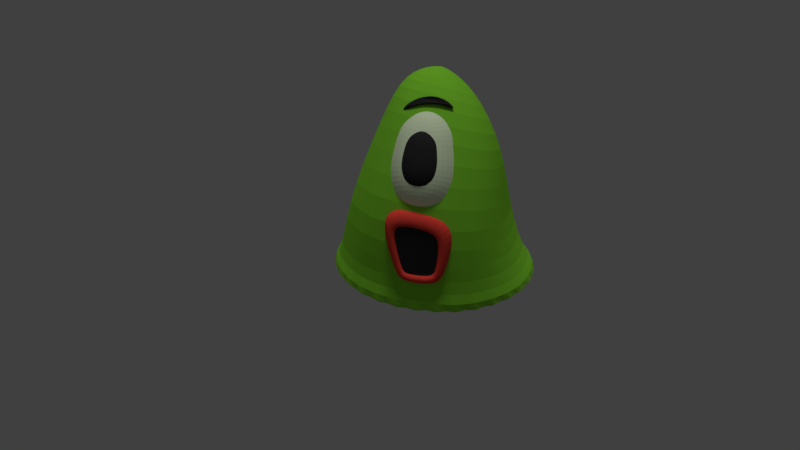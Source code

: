 # Source: slime_3_.blend  (saved by Blender 2.79.0; exported with 4.5.12 LTS)
import bpy
from mathutils import Matrix  # noqa: F401  (used for matrix-valued properties, if any)

bpy.ops.wm.read_factory_settings(use_empty=True)
scene = bpy.context.scene
scene.name = 'Scene'

# ---- collections
col_collection_1 = bpy.data.collections.new('Collection 1'); scene.collection.children.link(col_collection_1)

# ---- materials (node trees are filled in below, after node groups)
mat_material_004 = bpy.data.materials.new('Material.004')
mat_material_004.alpha_threshold = 0.0
mat_material_004.use_transparent_shadow = False
mat_material_004.diffuse_color = (0.03106, 0.03106, 0.03106, 1.0)
mat_material_004.roughness = 0.5
mat_material_002 = bpy.data.materials.new('Material.002')
mat_material_002.alpha_threshold = 0.0
mat_material_002.use_transparent_shadow = False
mat_material_002.diffuse_color = (0.8971, 0.06744, 0.04664, 1.0)
mat_material_002.roughness = 0.5
mat_material_003 = bpy.data.materials.new('Material.003')
mat_material_003.alpha_threshold = 0.0
mat_material_003.use_transparent_shadow = False
mat_material_003.diffuse_color = (0.8532, 1.0, 0.6729, 1.0)
mat_material_003.roughness = 0.5
mat_material_001 = bpy.data.materials.new('Material.001')
mat_material_001.alpha_threshold = 0.0
mat_material_001.use_transparent_shadow = False
mat_material_001.diffuse_color = (0.256, 0.723, 0.03912, 1.0)
mat_material_001.roughness = 0.5

# ---- material node trees

# ---- world
world_world = bpy.data.worlds.new('World'); scene.world = world_world
world_world.color = (0.05088, 0.05088, 0.05088)
world_world.use_sun_shadow = False
world_world.sun_shadow_jitter_overblur = 0.0
world_world.cycles.sampling_method = 'MANUAL'

# ---- cameras
cam_camera_001 = bpy.data.cameras.new('Camera.001')
cam_camera_001.clip_end = 100.0
cam_camera_001.lens = 35.0
cam_camera_001.sensor_width = 32.0
cam_camera_001.sensor_height = 18.0
cam_camera_001.display_size = 2.0
cam_camera_001.dof.focus_distance = 0.0
cam_camera_001.dof.aperture_fstop = 128.0
cam_camera_001.dof.aperture_blades = 6

# ---- lights
light_sun = bpy.data.lights.new('Sun', 'SUN')
light_sun.transmission_factor = 0.0
light_sun.angle = 0.1993
light_sun.energy = 1.0
light_sun.shadow_buffer_clip_start = 0.5
light_sun.shadow_soft_size = 0.1
light_sun.shadow_cascade_max_distance = 1000.0

# ---- meshes
me_sphere_002 = bpy.data.meshes.new('Sphere.002')
me_sphere_002.from_pydata([(0.002893, 0.03064, 0.08335), (0.0002718, 0.07227, 0.05591), (-0.001675, 0.08772, 0.02002), (-0.003312, 0.09518, -0.01572), (-0.004283, 0.08324, -0.05335), (-0.003973, 0.04353, -0.08499), (0.02308, 0.02212, 0.0831), (0.0585, 0.04768, 0.05518), (0.0681, 0.05826, 0.01913), (0.07467, 0.06225, -0.01671), (0.06663, 0.0533, -0.05425), (0.03538, 0.02691, -0.08549), (0.03414, 0.001971, 0.09358), (0.08979, -0.01294, 0.06656), (0.1052, -0.01511, 0.02273), (0.1158, -0.01978, -0.0217), (0.1036, -0.02058, -0.06901), (0.05538, -0.01246, -0.1064), (-0.02526, -0.001098, 0.09435), (-0.08154, -0.02179, 0.06878), (-0.1001, -0.02572, 0.02538), (-0.1136, -0.03164, -0.01873), (-0.105, -0.03136, -0.06631), (-0.06041, -0.01844, -0.1049), (-0.01657, 0.02007, 0.08361), (-0.05587, 0.04177, 0.05666), (-0.06894, 0.05118, 0.02091), (-0.07849, 0.05434, -0.01472), (-0.07265, 0.0461, -0.05244), (-0.04191, 0.02291, -0.08449)], [], [(5, 4, 10, 11), (3, 2, 8, 9), (1, 0, 6, 7), (4, 3, 9, 10), (2, 1, 7, 8), (8, 7, 13, 14), (11, 10, 16, 17), (9, 8, 14, 15), (7, 6, 12, 13), (10, 9, 15, 16), (0, 24, 18, 12, 6), (5, 11, 17, 23, 29), (22, 21, 27, 28), (20, 19, 25, 26), (23, 22, 28, 29), (21, 20, 26, 27), (19, 18, 24, 25), (28, 27, 3, 4), (26, 25, 1, 2), (29, 28, 4, 5), (27, 26, 2, 3), (25, 24, 0, 1)])
me_sphere_002.materials.append(mat_material_004)
me_sphere_002.use_remesh_preserve_volume = False
me_sphere_002.use_remesh_preserve_attributes = False
me_sphere_002.use_mirror_vertex_groups = False
me_sphere_002.update()
me_plane_002 = bpy.data.meshes.new('Plane.002')
me_plane_002.from_pydata([(-0.3478, -0.6329, -0.245), (0.2761, -0.6444, -0.2517), (-0.3729, 0.2718, -0.2574), (0.4216, 0.2718, -0.2574), (-0.4281, -0.5215, -0.2234), (-0.5073, 0.09049, -0.247), (0.3625, -0.56, -0.2429), (0.5662, 0.1256, -0.2574)], [], [(0, 4, 5, 2, 3, 7, 6, 1)])
me_plane_002.materials.append(mat_material_004)
me_plane_002.use_remesh_preserve_volume = False
me_plane_002.use_remesh_preserve_attributes = False
me_plane_002.use_mirror_vertex_groups = False
me_plane_002.update()
me_circle_001 = bpy.data.meshes.new('Circle.001')
me_circle_001.from_pydata([(0.03093, 0.857, 0.08024), (-0.2964, 0.9544, 0.07141), (-0.6335, 0.8979, 0.08159), (-0.9749, 0.6557, 0.1061), (-1.258, 0.2535, 0.1334), (-1.474, -0.2172, 0.1579), (-1.618, -0.6699, 0.1757), (-1.693, -1.037, 0.1843), (-1.702, -1.277, 0.1832), (-1.65, -1.377, 0.173), (-1.54, -1.352, 0.1555), (-1.375, -1.24, 0.1333), (-1.159, -1.094, 0.1098), (-0.8956, -0.9769, 0.08873), (-0.5949, -0.952, 0.07416), (-0.2964, -1.007, 0.07141), (-0.006952, -1.144, 0.08304), (0.2903, -1.32, 0.1015), (0.5793, -1.542, 0.1276), (0.8487, -1.788, 0.1592), (1.088, -2.028, 0.193), (1.288, -2.224, 0.2251), (1.442, -2.341, 0.2516), (1.545, -2.35, 0.2691), (1.591, -2.232, 0.2752), (1.578, -1.984, 0.269), (1.505, -1.619, 0.2512), (1.373, -1.165, 0.224), (1.184, -0.6636, 0.1909), (0.944, -0.165, 0.1561), (0.6633, 0.2814, 0.1239), (0.354, 0.6322, 0.0978), (0.02991, 0.6328, 0.01808), (-0.2324, 0.7374, 0.008895), (-0.4599, 0.6951, 0.009536), (-0.7296, 0.6003, 0.02339), (-0.9585, 0.3901, 0.0397), (-1.138, 0.1182, 0.05507), (-1.262, -0.1624, 0.06675), (-1.331, -0.4076, 0.07296), (-1.346, -0.5888, 0.07298), (-1.307, -0.6949, 0.0671), (-1.219, -0.7325, 0.05642), (-1.084, -0.7233, 0.04275), (-0.9067, -0.6999, 0.02839), (-0.6926, -0.7004, 0.01593), (-0.4559, -0.7562, 0.008895), (-0.2324, -0.8008, 0.008895), (0.0009158, -0.9373, 0.02033), (0.2372, -1.07, 0.03404), (0.4668, -1.224, 0.0524), (0.6807, -1.385, 0.07392), (0.8707, -1.533, 0.09648), (1.03, -1.645, 0.1176), (1.151, -1.701, 0.1349), (1.231, -1.681, 0.1461), (1.266, -1.577, 0.1499), (1.253, -1.388, 0.1457), (1.192, -1.122, 0.134), (1.085, -0.8, 0.1161), (0.9337, -0.4489, 0.09437), (0.7442, -0.1005, 0.07126), (0.5238, 0.2131, 0.04945), (0.282, 0.4642, 0.03121)], [], [(23, 55, 56, 24), (33, 32, 63, 62, 61, 60, 59, 58, 57, 56, 55, 54, 53, 52, 51, 50, 49, 48, 47, 46, 45, 44, 43, 42, 41, 40, 39, 38, 37, 36, 35, 34), (10, 42, 43, 11), (24, 56, 57, 25), (11, 43, 44, 12), (25, 57, 58, 26), (12, 44, 45, 13), (26, 58, 59, 27), (13, 45, 46, 14), (0, 32, 33, 1), (27, 59, 60, 28), (14, 46, 47, 15), (1, 33, 34, 2), (28, 60, 61, 29), (15, 47, 48, 16), (2, 34, 35, 3), (29, 61, 62, 30), (16, 48, 49, 17), (3, 35, 36, 4), (30, 62, 63, 31), (17, 49, 50, 18), (4, 36, 37, 5), (31, 63, 32, 0), (18, 50, 51, 19), (5, 37, 38, 6), (19, 51, 52, 20), (6, 38, 39, 7), (20, 52, 53, 21), (7, 39, 40, 8), (21, 53, 54, 22), (8, 40, 41, 9), (22, 54, 55, 23), (9, 41, 42, 10)])
me_circle_001.materials.append(mat_material_004)
me_circle_001.use_remesh_preserve_volume = False
me_circle_001.use_remesh_preserve_attributes = False
me_circle_001.use_mirror_vertex_groups = False
me_circle_001.update()
me_plane = bpy.data.meshes.new('Plane')
me_plane.from_pydata([(-0.4971, -0.855, 0.009143), (0.3297, -0.855, 0.009143), (-0.5772, 0.4771, 0.04388), (0.5876, 0.5629, 0.03071), (-0.6637, -0.6241, 0.05394), (-0.8559, 0.1013, 0.06542), (0.509, -0.68, 0.02736), (0.8873, 0.2598, 0.03071), (-0.4971, -0.8592, -0.1532), (0.3297, -0.8592, -0.1532), (-0.5772, 0.4771, -0.1242), (0.5876, 0.5629, -0.1374), (-0.6637, -0.6282, -0.1084), (-0.8559, 0.1013, -0.1027), (0.509, -0.6842, -0.135), (0.8873, 0.2598, -0.1374), (-0.4474, -0.7903, -0.2643), (0.2896, -0.7903, -0.2643), (-0.4941, 0.3538, -0.247), (0.5204, 0.4396, -0.2602), (-0.579, -0.6078, -0.2289), (-0.7143, 0.0569, -0.23), (0.4312, -0.652, -0.2499), (0.7572, 0.2002, -0.2602), (-0.3749, -0.6776, -0.2498), (0.2305, -0.6776, -0.2498), (-0.3729, 0.1859, -0.2442), (0.4216, 0.2718, -0.2574), (-0.4552, -0.5662, -0.2282), (-0.5073, 0.004656, -0.2338), (0.317, -0.5931, -0.241), (0.5662, 0.1256, -0.2574), (-0.3749, -0.6629, -0.01673), (0.2305, -0.6629, -0.01673), (-0.3729, 0.2005, -0.0111), (0.4216, 0.2864, -0.02427), (-0.4552, -0.5515, 0.004875), (-0.5073, 0.01927, -0.0007099), (0.317, -0.5785, -0.007944), (0.5662, 0.1402, -0.02427)], [], [(4, 12, 8, 0), (1, 9, 14, 6), (5, 13, 12, 4), (7, 15, 11, 3), (6, 14, 15, 7), (2, 10, 13, 5), (3, 11, 10, 2), (0, 8, 9, 1), (13, 21, 20, 12), (15, 23, 19, 11), (14, 22, 23, 15), (11, 19, 18, 10), (8, 16, 17, 9), (10, 18, 21, 13), (9, 17, 22, 14), (12, 20, 16, 8), (17, 25, 30, 22), (20, 28, 24, 16), (21, 29, 28, 20), (16, 24, 25, 17), (23, 31, 27, 19), (22, 30, 31, 23), (18, 26, 29, 21), (19, 27, 26, 18), (27, 35, 34, 26), (25, 33, 38, 30), (28, 36, 32, 24), (29, 37, 36, 28), (24, 32, 33, 25), (31, 39, 35, 27), (30, 38, 39, 31), (26, 34, 37, 29)])
me_plane.materials.append(mat_material_002)
me_plane.use_remesh_preserve_volume = False
me_plane.use_remesh_preserve_attributes = False
me_plane.use_mirror_vertex_groups = False
me_plane.update()
me_sphere = bpy.data.meshes.new('Sphere')
me_sphere.from_pydata([(0.002893, 0.03064, 0.08335), (0.0002718, 0.07227, 0.05591), (-0.001675, 0.08772, 0.02002), (-0.003312, 0.09518, -0.01572), (-0.004283, 0.08324, -0.05335), (-0.003973, 0.04353, -0.08499), (0.02308, 0.02212, 0.0831), (0.0585, 0.04768, 0.05518), (0.0681, 0.05826, 0.01913), (0.07467, 0.06225, -0.01671), (0.06663, 0.0533, -0.05425), (0.03538, 0.02691, -0.08549), (0.03414, 0.001971, 0.09358), (0.08979, -0.01294, 0.06656), (0.1052, -0.01511, 0.02273), (0.1158, -0.01978, -0.0217), (0.1036, -0.02058, -0.06901), (0.05538, -0.01246, -0.1064), (-0.02526, -0.001098, 0.09435), (-0.08154, -0.02179, 0.06878), (-0.1001, -0.02572, 0.02538), (-0.1136, -0.03164, -0.01873), (-0.105, -0.03136, -0.06631), (-0.06041, -0.01844, -0.1049), (-0.01657, 0.02007, 0.08361), (-0.05587, 0.04177, 0.05666), (-0.06894, 0.05118, 0.02091), (-0.07849, 0.05434, -0.01472), (-0.07265, 0.0461, -0.05244), (-0.04191, 0.02291, -0.08449)], [], [(5, 4, 10, 11), (3, 2, 8, 9), (1, 0, 6, 7), (4, 3, 9, 10), (2, 1, 7, 8), (8, 7, 13, 14), (11, 10, 16, 17), (9, 8, 14, 15), (7, 6, 12, 13), (10, 9, 15, 16), (0, 24, 18, 12, 6), (5, 11, 17, 23, 29), (22, 21, 27, 28), (20, 19, 25, 26), (23, 22, 28, 29), (21, 20, 26, 27), (19, 18, 24, 25), (28, 27, 3, 4), (26, 25, 1, 2), (29, 28, 4, 5), (27, 26, 2, 3), (25, 24, 0, 1)])
me_sphere.materials.append(mat_material_003)
me_sphere.use_remesh_preserve_volume = False
me_sphere.use_remesh_preserve_attributes = False
me_sphere.use_mirror_vertex_groups = False
me_sphere.update()
me_circle = bpy.data.meshes.new('Circle')
me_circle.from_pydata([(-0.003194, 0.8125, 0.1987), (-0.1932, 0.7947, 0.2025), (-0.376, 0.8008, 0.2073), (-0.5442, 0.7174, 0.2077), (-0.6915, 0.6055, 0.2062), (-0.8122, 0.485, 0.2037), (-0.9017, 0.3297, 0.1989), (-0.9565, 0.1613, 0.1926), (-0.9746, -0.01374, 0.1851), (-0.9552, -0.1887, 0.1767), (-0.8992, -0.3568, 0.1677), (-0.8085, -0.5274, 0.1577), (-0.6868, -0.663, 0.1486), (-0.5387, -0.7741, 0.1399), (-0.3698, -0.9141, 0.1294), (-0.1868, -0.9646, 0.1226), (0.003375, -0.9813, 0.1172), (0.1934, -0.9636, 0.1133), (0.376, -0.9121, 0.1112), (0.5442, -0.8287, 0.1109), (0.6914, -0.7168, 0.1123), (0.8121, -0.5805, 0.1155), (0.9016, -0.4252, 0.1204), (0.9564, -0.2568, 0.1267), (0.9745, -0.08177, 0.1342), (0.9551, 0.09316, 0.1426), (0.8991, 0.2613, 0.1516), (0.8085, 0.4161, 0.1608), (0.6868, 0.5517, 0.1699), (0.5387, 0.6628, 0.1786), (0.3699, 0.7452, 0.1865), (0.187, 0.7958, 0.1933), (-0.02153, 0.8634, 0.9456), (-0.1942, 0.8456, 0.94), (-0.3594, 0.7973, 0.9285), (-0.5108, 0.7205, 0.9117), (-0.5997, 0.6182, 0.8902), (-0.6664, 0.4943, 0.8647), (-0.7152, 0.3534, 0.8364), (-0.7441, 0.2011, 0.8062), (-0.7521, -0.2019, 0.7754), (-0.7389, -0.286, 0.745), (-0.7049, -0.3666, 0.7164), (-0.6515, -0.4407, 0.6905), (-0.6121, -0.5053, 0.6684), (-0.475, -0.5581, 0.651), (-0.3196, -0.5969, 0.6388), (-0.1519, -0.6202, 0.6324), (0.02153, -0.6273, 0.632), (0.1942, -0.6178, 0.6377), (0.3594, -0.592, 0.6491), (0.5108, -0.551, 0.6659), (0.6425, -0.4963, 0.6875), (0.7496, -0.4301, 0.7129), (0.8278, -0.3548, 0.7413), (0.8743, -0.09077, 0.7714), (0.8511, 0.1943, 0.8265), (0.8417, 0.264, 0.84), (0.8176, 0.3309, 0.8527), (0.7796, 0.3922, 0.8641), (0.6121, 0.6352, 0.9092), (0.475, 0.7339, 0.9267), (0.3196, 0.8065, 0.9388), (0.1519, 0.8502, 0.9452), (-0.07084, 0.5117, 1.823), (-0.1874, 0.5061, 1.799), (-0.2996, 0.4805, 1.769), (-0.4029, 0.436, 1.732), (-0.4934, 0.3741, 1.69), (-0.5678, 0.2974, 1.645), (-0.623, 0.2087, 1.6), (-0.657, 0.1115, 1.554), (-0.6685, 0.009453, 1.511), (-0.657, -0.09347, 1.471), (-0.623, -0.1933, 1.437), (-0.5678, -0.2863, 1.41), (-0.4934, -0.3687, 1.39), (-0.4029, -0.4375, 1.379), (-0.2996, -0.4901, 1.377), (-0.1874, -0.5243, 1.383), (-0.07084, -0.5389, 1.399), (0.04575, -0.5333, 1.422), (0.1579, -0.5077, 1.453), (0.2612, -0.4631, 1.49), (0.3518, -0.4013, 1.532), (0.4261, -0.3246, 1.576), (0.4813, -0.2359, 1.622), (0.5153, -0.1387, 1.668), (0.5268, -0.03663, 1.711), (0.5153, 0.06629, 1.75), (0.4813, 0.1661, 1.785), (0.4261, 0.2591, 1.812), (0.3518, 0.3416, 1.832), (0.2612, 0.4104, 1.843), (0.1579, 0.4629, 1.845), (0.04575, 0.4971, 1.838), (-0.01668, 0.1545, 2.191), (-0.08517, 0.1518, 2.177), (-0.151, 0.1387, 2.16), (-0.2117, 0.1155, 2.14), (-0.2649, 0.08325, 2.117), (-0.3086, 0.04312, 2.093), (-0.341, -0.003328, 2.068), (-0.361, -0.05432, 2.044), (-0.3677, -0.1079, 2.021), (-0.361, -0.162, 2.0), (-0.341, -0.2145, 1.983), (-0.3086, -0.2635, 1.969), (-0.2649, -0.307, 1.959), (-0.2117, -0.3433, 1.954), (-0.151, -0.3712, 1.954), (-0.08517, -0.3894, 1.959), (-0.01668, -0.3973, 1.968), (0.0518, -0.3947, 1.982), (0.1177, -0.3815, 1.999), (0.1783, -0.3584, 2.02), (0.2315, -0.3261, 2.042), (0.2752, -0.286, 2.067), (0.3076, -0.2395, 2.091), (0.3276, -0.1885, 2.115), (0.3343, -0.135, 2.138), (0.3276, -0.08086, 2.159), (0.3076, -0.02833, 2.177), (0.2752, 0.02062, 2.19), (0.2315, 0.06411, 2.2), (0.1783, 0.1005, 2.205), (0.1177, 0.1283, 2.205), (0.0518, 0.1466, 2.2), (2.328e-08, 1.017, -0.001762), (-0.2392, 0.9957, -0.001762), (-0.4691, 0.9315, -0.001762), (-0.6811, 0.8272, -0.001762), (-0.8669, 0.6868, -0.001762), (-1.019, 0.5157, -0.001762), (-1.133, 0.3206, -0.001762), (-1.202, 0.1088, -0.001762), (-1.226, -0.1114, -0.001762), (-1.202, -0.3316, -0.001762), (-1.133, -0.5433, -0.001762), (-1.019, -0.7385, -0.001762), (-0.8669, -0.9095, -0.001762), (-0.6811, -1.05, -0.001762), (-0.4691, -1.154, -0.001762), (-0.2392, -1.218, -0.001762), (4.228e-07, -1.24, -0.001762), (0.2392, -1.218, -0.001762), (0.4691, -1.154, -0.001762), (0.6811, -1.05, -0.001762), (0.8669, -0.9095, -0.001762), (1.019, -0.7385, -0.001762), (1.133, -0.5433, -0.001762), (1.202, -0.3316, -0.001762), (1.226, -0.1114, -0.001762), (1.202, 0.1088, -0.001762), (1.133, 0.3206, -0.001762), (1.019, 0.5157, -0.001762), (0.8669, 0.6868, -0.001762), (0.6811, 0.8272, -0.001762), (0.4691, 0.9315, -0.001762), (0.2392, 0.9957, -0.001762), (-0.02001, -0.1597, 2.225), (-0.02973, -0.1593, 2.223), (-0.03917, -0.1602, 2.22), (-0.04796, -0.1624, 2.216), (-0.05575, -0.1658, 2.211), (-0.06226, -0.1704, 2.206), (-0.06724, -0.1759, 2.2), (-0.07048, -0.182, 2.194), (-0.07187, -0.1887, 2.188), (-0.07135, -0.1955, 2.182), (-0.06895, -0.2024, 2.177), (-0.06475, -0.2089, 2.173), (-0.05892, -0.2148, 2.169), (-0.05168, -0.22, 2.167), (-0.04331, -0.2242, 2.166), (-0.03413, -0.2272, 2.166), (-0.02449, -0.229, 2.167), (-0.01477, -0.2295, 2.169), (-0.00533, -0.2286, 2.172), (0.003455, -0.2263, 2.176), (0.01125, -0.2229, 2.181), (0.01776, -0.2184, 2.186), (0.02274, -0.2129, 2.192), (0.02598, -0.2067, 2.198), (0.02737, -0.2001, 2.204), (0.02685, -0.1932, 2.21), (0.02445, -0.1864, 2.215), (0.02025, -0.1799, 2.219), (0.01442, -0.1739, 2.222), (0.007178, -0.1687, 2.225), (-0.001193, -0.1646, 2.226), (-0.01037, -0.1615, 2.226)], [], [(5, 37, 36, 4), (0, 32, 63, 31), (19, 51, 50, 18), (6, 38, 37, 5), (20, 52, 51, 19), (7, 39, 38, 6), (21, 53, 52, 20), (8, 40, 39, 7), (22, 54, 53, 21), (9, 41, 40, 8), (23, 55, 54, 22), (10, 42, 41, 9), (24, 56, 55, 23), (11, 43, 42, 10), (25, 57, 56, 24), (12, 44, 43, 11), (26, 58, 57, 25), (13, 45, 44, 12), (27, 59, 58, 26), (14, 46, 45, 13), (1, 33, 32, 0), (28, 60, 59, 27), (15, 47, 46, 14), (2, 34, 33, 1), (29, 61, 60, 28), (16, 48, 47, 15), (3, 35, 34, 2), (30, 62, 61, 29), (17, 49, 48, 16), (4, 36, 35, 3), (31, 63, 62, 30), (18, 50, 49, 17), (59, 91, 90, 58), (46, 78, 77, 45), (33, 65, 64, 32), (60, 92, 91, 59), (47, 79, 78, 46), (34, 66, 65, 33), (61, 93, 92, 60), (48, 80, 79, 47), (35, 67, 66, 34), (62, 94, 93, 61), (49, 81, 80, 48), (36, 68, 67, 35), (63, 95, 94, 62), (50, 82, 81, 49), (37, 69, 68, 36), (32, 64, 95, 63), (51, 83, 82, 50), (38, 70, 69, 37), (52, 84, 83, 51), (39, 71, 70, 38), (53, 85, 84, 52), (40, 72, 71, 39), (54, 86, 85, 53), (41, 73, 72, 40), (55, 87, 86, 54), (42, 74, 73, 41), (56, 88, 87, 55), (43, 75, 74, 42), (57, 89, 88, 56), (44, 76, 75, 43), (58, 90, 89, 57), (45, 77, 76, 44), (67, 99, 98, 66), (94, 126, 125, 93), (81, 113, 112, 80), (68, 100, 99, 67), (95, 127, 126, 94), (82, 114, 113, 81), (69, 101, 100, 68), (64, 96, 127, 95), (83, 115, 114, 82), (70, 102, 101, 69), (84, 116, 115, 83), (71, 103, 102, 70), (85, 117, 116, 84), (72, 104, 103, 71), (86, 118, 117, 85), (73, 105, 104, 72), (87, 119, 118, 86), (74, 106, 105, 73), (88, 120, 119, 87), (75, 107, 106, 74), (89, 121, 120, 88), (76, 108, 107, 75), (90, 122, 121, 89), (77, 109, 108, 76), (91, 123, 122, 90), (78, 110, 109, 77), (65, 97, 96, 64), (92, 124, 123, 91), (79, 111, 110, 78), (66, 98, 97, 65), (93, 125, 124, 92), (80, 112, 111, 79), (108, 172, 171, 107), (10, 138, 139, 11), (129, 128, 159, 158, 157, 156, 155, 154, 153, 152, 151, 150, 149, 148, 147, 146, 145, 144, 143, 142, 141, 140, 139, 138, 137, 136, 135, 134, 133, 132, 131, 130), (24, 152, 153, 25), (11, 139, 140, 12), (25, 153, 154, 26), (12, 140, 141, 13), (26, 154, 155, 27), (13, 141, 142, 14), (0, 128, 129, 1), (27, 155, 156, 28), (14, 142, 143, 15), (1, 129, 130, 2), (28, 156, 157, 29), (15, 143, 144, 16), (2, 130, 131, 3), (29, 157, 158, 30), (16, 144, 145, 17), (3, 131, 132, 4), (30, 158, 159, 31), (17, 145, 146, 18), (4, 132, 133, 5), (31, 159, 128, 0), (18, 146, 147, 19), (5, 133, 134, 6), (19, 147, 148, 20), (6, 134, 135, 7), (20, 148, 149, 21), (7, 135, 136, 8), (21, 149, 150, 22), (8, 136, 137, 9), (22, 150, 151, 23), (9, 137, 138, 10), (23, 151, 152, 24), (161, 162, 163, 164, 165, 166, 167, 168, 169, 170, 171, 172, 173, 174, 175, 176, 177, 178, 179, 180, 181, 182, 183, 184, 185, 186, 187, 188, 189, 190, 191, 160), (122, 186, 185, 121), (109, 173, 172, 108), (123, 187, 186, 122), (110, 174, 173, 109), (97, 161, 160, 96), (124, 188, 187, 123), (111, 175, 174, 110), (98, 162, 161, 97), (125, 189, 188, 124), (112, 176, 175, 111), (99, 163, 162, 98), (126, 190, 189, 125), (113, 177, 176, 112), (100, 164, 163, 99), (127, 191, 190, 126), (114, 178, 177, 113), (101, 165, 164, 100), (96, 160, 191, 127), (115, 179, 178, 114), (102, 166, 165, 101), (116, 180, 179, 115), (103, 167, 166, 102), (117, 181, 180, 116), (104, 168, 167, 103), (118, 182, 181, 117), (105, 169, 168, 104), (119, 183, 182, 118), (106, 170, 169, 105), (120, 184, 183, 119), (107, 171, 170, 106), (121, 185, 184, 120)])
me_circle.materials.append(mat_material_001)
me_circle.use_remesh_preserve_volume = False
me_circle.use_remesh_preserve_attributes = False
me_circle.use_mirror_vertex_groups = False
me_circle.update()

# ---- objects
ob_sphere_001 = bpy.data.objects.new('Sphere.001', me_sphere_002)
ob_sun = bpy.data.objects.new('Sun', light_sun)
ob_camera = bpy.data.objects.new('Camera', cam_camera_001)
ob_plane_001 = bpy.data.objects.new('Plane.001', me_plane_002)
ob_circle_001 = bpy.data.objects.new('Circle.001', me_circle_001)
ob_plane = bpy.data.objects.new('Plane', me_plane)
ob_sphere = bpy.data.objects.new('Sphere', me_sphere)
ob_circle = bpy.data.objects.new('Circle', me_circle)

# ---- transforms, parenting, visibility, modifiers, constraints
ob_sphere_001.location = (0.01174, 0.6163, 1.596)
ob_sphere_001.rotation_euler = (0.4311, 0.01012, -0.08313)
ob_sphere_001.scale = (1.833, 1.185, 2.977)
ob_sphere_001.lineart.crease_threshold = 0.0
_m = ob_sphere_001.modifiers.new('Subsurf', 'SUBSURF')
_m.uv_smooth = 'PRESERVE_CORNERS'
_m.quality = 2
_m.show_only_control_edges = False
ob_sun.location = (2.414, 0.8262, 1.001)
ob_sun.lineart.crease_threshold = 0.0
ob_camera.location = (-1.445, 7.649, 5.061)
ob_camera.rotation_euler = (1.046, 7.699e-06, -2.911)
ob_camera.lineart.crease_threshold = 0.0
ob_plane_001.location = (-0.001608, 0.7245, 0.8411)
ob_plane_001.rotation_euler = (1.669, -0.0, 0.0)
ob_plane_001.scale = (0.4631, 0.6035, 0.3859)
ob_plane_001.lineart.crease_threshold = 0.0
ob_circle_001.location = (0.02036, 0.3163, 2.063)
ob_circle_001.rotation_euler = (2.309, -0.005032, 0.004428)
ob_circle_001.scale = (0.1422, 0.03879, 0.3452)
ob_circle_001.lineart.crease_threshold = 0.0
ob_plane.location = (-0.001608, 0.7598, 0.8446)
ob_plane.rotation_euler = (1.669, -0.0, 0.0)
ob_plane.scale = (0.4125, 0.5376, 0.3438)
ob_plane.lineart.crease_threshold = 0.0
_m = ob_plane.modifiers.new('Subsurf', 'SUBSURF')
_m.uv_smooth = 'PRESERVE_CORNERS'
_m.quality = 2
_m.show_only_control_edges = False
ob_sphere.location = (0.004294, 0.5317, 1.557)
ob_sphere.rotation_euler = (0.4311, 0.01012, -0.08313)
ob_sphere.scale = (2.966, 1.918, 4.817)
ob_sphere.lineart.crease_threshold = 0.0
_m = ob_sphere.modifiers.new('Subsurf', 'SUBSURF')
_m.uv_smooth = 'PRESERVE_CORNERS'
_m.quality = 2
_m.show_only_control_edges = False
ob_circle.location = (0.0, 0.0, 0.0)
ob_circle.lineart.crease_threshold = 0.0
_m = ob_circle.modifiers.new('Subsurf', 'SUBSURF')
_m.uv_smooth = 'PRESERVE_CORNERS'
_m.quality = 2
_m.levels = 2
_m.show_only_control_edges = False

# ---- collection membership
col_collection_1.objects.link(ob_sphere_001)
col_collection_1.objects.link(ob_sun)
col_collection_1.objects.link(ob_camera)
col_collection_1.objects.link(ob_plane_001)
col_collection_1.objects.link(ob_circle_001)
col_collection_1.objects.link(ob_plane)
col_collection_1.objects.link(ob_sphere)
col_collection_1.objects.link(ob_circle)

# ---- scene / render settings (as saved in the file)
scene.camera = ob_camera
scene.frame_start = 1; scene.frame_end = 250; scene.frame_set(1)
scene.render.engine = 'BLENDER_EEVEE_NEXT'
scene.render.resolution_percentage = 50
scene.render.dither_intensity = 0.0
scene.cycles.use_denoising = False
scene.cycles.samples = 128
scene.cycles.sampling_pattern = 'TABULATED_SOBOL'
scene.cycles.use_adaptive_sampling = False
scene.cycles.use_light_tree = False
scene.cycles.blur_glossy = 0.0
scene.cycles.sample_clamp_indirect = 0.0
scene.view_settings.view_transform = 'Standard'
bpy.context.view_layer.update()
